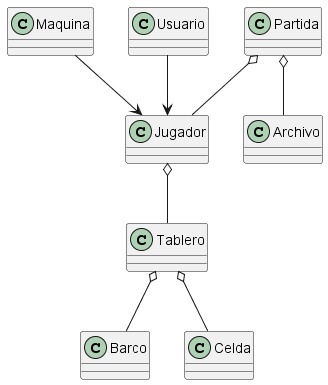

The diagram above was rendered by PlantUML. Its source (embedded in the PNG):
@startuml


class Tablero {
}

class Jugador {
}

Jugador o-- Tablero

class Maquina {
}

class Usuario{
}

Maquina --> Jugador
Usuario --> Jugador

class Barco {
}

Tablero o-- Barco

' Casillero=Coordenada=Celda
class Celda{
}

Tablero o-- Celda

class Partida{
}

Partida o-- Jugador

class Archivo{
}

Partida o-- Archivo

@enduml